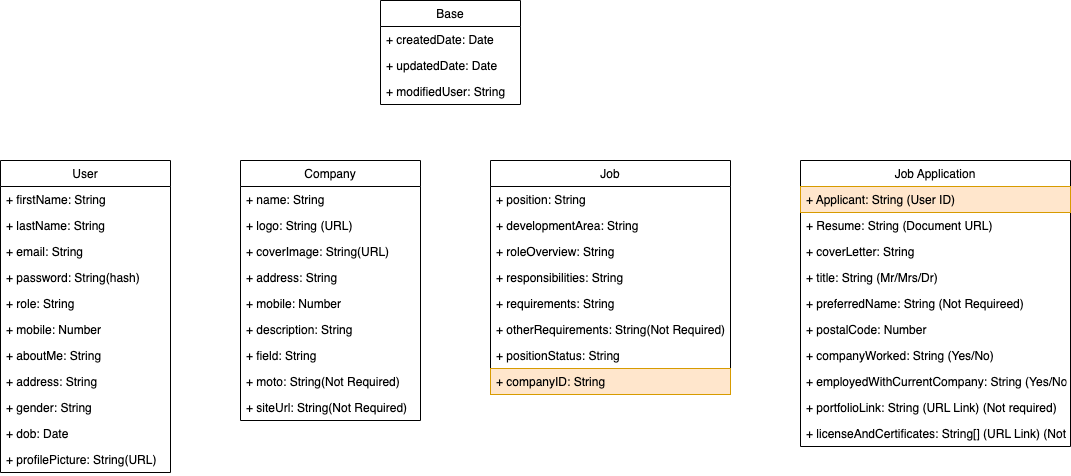

The diagram above was exported from draw.io. Its source (the exported page's mxGraphModel, read from the mxfile embedded in the PNG):
<mxGraphModel dx="1261" dy="819" grid="1" gridSize="10" guides="1" tooltips="1" connect="1" arrows="1" fold="1" page="1" pageScale="1" pageWidth="850" pageHeight="1100" math="0" shadow="0">
  <root>
    <mxCell id="0" />
    <mxCell id="1" parent="0" />
    <mxCell id="4-WE6WVJfUgRyhMsaUWX-1" value="User" style="swimlane;fontStyle=0;childLayout=stackLayout;horizontal=1;startSize=26;fillColor=none;horizontalStack=0;resizeParent=1;resizeParentMax=0;resizeLast=0;collapsible=1;marginBottom=0;" parent="1" vertex="1">
      <mxGeometry x="80" y="200" width="170" height="312" as="geometry" />
    </mxCell>
    <mxCell id="4-WE6WVJfUgRyhMsaUWX-2" value="+ firstName: String" style="text;strokeColor=none;fillColor=none;align=left;verticalAlign=top;spacingLeft=4;spacingRight=4;overflow=hidden;rotatable=0;points=[[0,0.5],[1,0.5]];portConstraint=eastwest;" parent="4-WE6WVJfUgRyhMsaUWX-1" vertex="1">
      <mxGeometry y="26" width="170" height="26" as="geometry" />
    </mxCell>
    <mxCell id="4-WE6WVJfUgRyhMsaUWX-3" value="+ lastName: String" style="text;strokeColor=none;fillColor=none;align=left;verticalAlign=top;spacingLeft=4;spacingRight=4;overflow=hidden;rotatable=0;points=[[0,0.5],[1,0.5]];portConstraint=eastwest;" parent="4-WE6WVJfUgRyhMsaUWX-1" vertex="1">
      <mxGeometry y="52" width="170" height="26" as="geometry" />
    </mxCell>
    <mxCell id="4-WE6WVJfUgRyhMsaUWX-4" value="+ email: String" style="text;strokeColor=none;fillColor=none;align=left;verticalAlign=top;spacingLeft=4;spacingRight=4;overflow=hidden;rotatable=0;points=[[0,0.5],[1,0.5]];portConstraint=eastwest;" parent="4-WE6WVJfUgRyhMsaUWX-1" vertex="1">
      <mxGeometry y="78" width="170" height="26" as="geometry" />
    </mxCell>
    <mxCell id="4-WE6WVJfUgRyhMsaUWX-17" value="+ password: String(hash)" style="text;strokeColor=none;fillColor=none;align=left;verticalAlign=top;spacingLeft=4;spacingRight=4;overflow=hidden;rotatable=0;points=[[0,0.5],[1,0.5]];portConstraint=eastwest;" parent="4-WE6WVJfUgRyhMsaUWX-1" vertex="1">
      <mxGeometry y="104" width="170" height="26" as="geometry" />
    </mxCell>
    <mxCell id="4-WE6WVJfUgRyhMsaUWX-18" value="+ role: String" style="text;strokeColor=none;fillColor=none;align=left;verticalAlign=top;spacingLeft=4;spacingRight=4;overflow=hidden;rotatable=0;points=[[0,0.5],[1,0.5]];portConstraint=eastwest;" parent="4-WE6WVJfUgRyhMsaUWX-1" vertex="1">
      <mxGeometry y="130" width="170" height="26" as="geometry" />
    </mxCell>
    <mxCell id="4-WE6WVJfUgRyhMsaUWX-19" value="+ mobile: Number" style="text;strokeColor=none;fillColor=none;align=left;verticalAlign=top;spacingLeft=4;spacingRight=4;overflow=hidden;rotatable=0;points=[[0,0.5],[1,0.5]];portConstraint=eastwest;" parent="4-WE6WVJfUgRyhMsaUWX-1" vertex="1">
      <mxGeometry y="156" width="170" height="26" as="geometry" />
    </mxCell>
    <mxCell id="4-WE6WVJfUgRyhMsaUWX-21" value="+ aboutMe: String" style="text;strokeColor=none;fillColor=none;align=left;verticalAlign=top;spacingLeft=4;spacingRight=4;overflow=hidden;rotatable=0;points=[[0,0.5],[1,0.5]];portConstraint=eastwest;" parent="4-WE6WVJfUgRyhMsaUWX-1" vertex="1">
      <mxGeometry y="182" width="170" height="26" as="geometry" />
    </mxCell>
    <mxCell id="4-WE6WVJfUgRyhMsaUWX-20" value="+ address: String" style="text;strokeColor=none;fillColor=none;align=left;verticalAlign=top;spacingLeft=4;spacingRight=4;overflow=hidden;rotatable=0;points=[[0,0.5],[1,0.5]];portConstraint=eastwest;" parent="4-WE6WVJfUgRyhMsaUWX-1" vertex="1">
      <mxGeometry y="208" width="170" height="26" as="geometry" />
    </mxCell>
    <mxCell id="4-WE6WVJfUgRyhMsaUWX-22" value="+ gender: String" style="text;strokeColor=none;fillColor=none;align=left;verticalAlign=top;spacingLeft=4;spacingRight=4;overflow=hidden;rotatable=0;points=[[0,0.5],[1,0.5]];portConstraint=eastwest;" parent="4-WE6WVJfUgRyhMsaUWX-1" vertex="1">
      <mxGeometry y="234" width="170" height="26" as="geometry" />
    </mxCell>
    <mxCell id="4-WE6WVJfUgRyhMsaUWX-28" value="+ dob: Date" style="text;strokeColor=none;fillColor=none;align=left;verticalAlign=top;spacingLeft=4;spacingRight=4;overflow=hidden;rotatable=0;points=[[0,0.5],[1,0.5]];portConstraint=eastwest;" parent="4-WE6WVJfUgRyhMsaUWX-1" vertex="1">
      <mxGeometry y="260" width="170" height="26" as="geometry" />
    </mxCell>
    <mxCell id="4-WE6WVJfUgRyhMsaUWX-23" value="+ profilePicture: String(URL)" style="text;strokeColor=none;fillColor=none;align=left;verticalAlign=top;spacingLeft=4;spacingRight=4;overflow=hidden;rotatable=0;points=[[0,0.5],[1,0.5]];portConstraint=eastwest;" parent="4-WE6WVJfUgRyhMsaUWX-1" vertex="1">
      <mxGeometry y="286" width="170" height="26" as="geometry" />
    </mxCell>
    <mxCell id="4-WE6WVJfUgRyhMsaUWX-5" value="Company" style="swimlane;fontStyle=0;childLayout=stackLayout;horizontal=1;startSize=26;fillColor=none;horizontalStack=0;resizeParent=1;resizeParentMax=0;resizeLast=0;collapsible=1;marginBottom=0;" parent="1" vertex="1">
      <mxGeometry x="320" y="200" width="180" height="260" as="geometry" />
    </mxCell>
    <mxCell id="4-WE6WVJfUgRyhMsaUWX-6" value="+ name: String" style="text;strokeColor=none;fillColor=none;align=left;verticalAlign=top;spacingLeft=4;spacingRight=4;overflow=hidden;rotatable=0;points=[[0,0.5],[1,0.5]];portConstraint=eastwest;" parent="4-WE6WVJfUgRyhMsaUWX-5" vertex="1">
      <mxGeometry y="26" width="180" height="26" as="geometry" />
    </mxCell>
    <mxCell id="4-WE6WVJfUgRyhMsaUWX-7" value="+ logo: String (URL) " style="text;strokeColor=none;fillColor=none;align=left;verticalAlign=top;spacingLeft=4;spacingRight=4;overflow=hidden;rotatable=0;points=[[0,0.5],[1,0.5]];portConstraint=eastwest;" parent="4-WE6WVJfUgRyhMsaUWX-5" vertex="1">
      <mxGeometry y="52" width="180" height="26" as="geometry" />
    </mxCell>
    <mxCell id="4-WE6WVJfUgRyhMsaUWX-8" value="+ coverImage: String(URL)" style="text;strokeColor=none;fillColor=none;align=left;verticalAlign=top;spacingLeft=4;spacingRight=4;overflow=hidden;rotatable=0;points=[[0,0.5],[1,0.5]];portConstraint=eastwest;" parent="4-WE6WVJfUgRyhMsaUWX-5" vertex="1">
      <mxGeometry y="78" width="180" height="26" as="geometry" />
    </mxCell>
    <mxCell id="4-WE6WVJfUgRyhMsaUWX-30" value="+ address: String " style="text;strokeColor=none;fillColor=none;align=left;verticalAlign=top;spacingLeft=4;spacingRight=4;overflow=hidden;rotatable=0;points=[[0,0.5],[1,0.5]];portConstraint=eastwest;" parent="4-WE6WVJfUgRyhMsaUWX-5" vertex="1">
      <mxGeometry y="104" width="180" height="26" as="geometry" />
    </mxCell>
    <mxCell id="4-WE6WVJfUgRyhMsaUWX-31" value="+ mobile: Number " style="text;strokeColor=none;fillColor=none;align=left;verticalAlign=top;spacingLeft=4;spacingRight=4;overflow=hidden;rotatable=0;points=[[0,0.5],[1,0.5]];portConstraint=eastwest;" parent="4-WE6WVJfUgRyhMsaUWX-5" vertex="1">
      <mxGeometry y="130" width="180" height="26" as="geometry" />
    </mxCell>
    <mxCell id="4-WE6WVJfUgRyhMsaUWX-32" value="+ description: String " style="text;strokeColor=none;fillColor=none;align=left;verticalAlign=top;spacingLeft=4;spacingRight=4;overflow=hidden;rotatable=0;points=[[0,0.5],[1,0.5]];portConstraint=eastwest;" parent="4-WE6WVJfUgRyhMsaUWX-5" vertex="1">
      <mxGeometry y="156" width="180" height="26" as="geometry" />
    </mxCell>
    <mxCell id="4-WE6WVJfUgRyhMsaUWX-34" value="+ field: String " style="text;strokeColor=none;fillColor=none;align=left;verticalAlign=top;spacingLeft=4;spacingRight=4;overflow=hidden;rotatable=0;points=[[0,0.5],[1,0.5]];portConstraint=eastwest;" parent="4-WE6WVJfUgRyhMsaUWX-5" vertex="1">
      <mxGeometry y="182" width="180" height="26" as="geometry" />
    </mxCell>
    <mxCell id="4-WE6WVJfUgRyhMsaUWX-35" value="+ moto: String(Not Required) " style="text;strokeColor=none;fillColor=none;align=left;verticalAlign=top;spacingLeft=4;spacingRight=4;overflow=hidden;rotatable=0;points=[[0,0.5],[1,0.5]];portConstraint=eastwest;" parent="4-WE6WVJfUgRyhMsaUWX-5" vertex="1">
      <mxGeometry y="208" width="180" height="26" as="geometry" />
    </mxCell>
    <mxCell id="4-WE6WVJfUgRyhMsaUWX-36" value="+ siteUrl: String(Not Required) " style="text;strokeColor=none;fillColor=none;align=left;verticalAlign=top;spacingLeft=4;spacingRight=4;overflow=hidden;rotatable=0;points=[[0,0.5],[1,0.5]];portConstraint=eastwest;" parent="4-WE6WVJfUgRyhMsaUWX-5" vertex="1">
      <mxGeometry y="234" width="180" height="26" as="geometry" />
    </mxCell>
    <mxCell id="4-WE6WVJfUgRyhMsaUWX-9" value="Job" style="swimlane;fontStyle=0;childLayout=stackLayout;horizontal=1;startSize=26;fillColor=none;horizontalStack=0;resizeParent=1;resizeParentMax=0;resizeLast=0;collapsible=1;marginBottom=0;" parent="1" vertex="1">
      <mxGeometry x="570" y="200" width="240" height="234" as="geometry" />
    </mxCell>
    <mxCell id="4-WE6WVJfUgRyhMsaUWX-10" value="+ position: String" style="text;strokeColor=none;fillColor=none;align=left;verticalAlign=top;spacingLeft=4;spacingRight=4;overflow=hidden;rotatable=0;points=[[0,0.5],[1,0.5]];portConstraint=eastwest;" parent="4-WE6WVJfUgRyhMsaUWX-9" vertex="1">
      <mxGeometry y="26" width="240" height="26" as="geometry" />
    </mxCell>
    <mxCell id="4-WE6WVJfUgRyhMsaUWX-11" value="+ developmentArea: String" style="text;strokeColor=none;fillColor=none;align=left;verticalAlign=top;spacingLeft=4;spacingRight=4;overflow=hidden;rotatable=0;points=[[0,0.5],[1,0.5]];portConstraint=eastwest;" parent="4-WE6WVJfUgRyhMsaUWX-9" vertex="1">
      <mxGeometry y="52" width="240" height="26" as="geometry" />
    </mxCell>
    <mxCell id="4-WE6WVJfUgRyhMsaUWX-12" value="+ roleOverview: String" style="text;strokeColor=none;fillColor=none;align=left;verticalAlign=top;spacingLeft=4;spacingRight=4;overflow=hidden;rotatable=0;points=[[0,0.5],[1,0.5]];portConstraint=eastwest;" parent="4-WE6WVJfUgRyhMsaUWX-9" vertex="1">
      <mxGeometry y="78" width="240" height="26" as="geometry" />
    </mxCell>
    <mxCell id="4-WE6WVJfUgRyhMsaUWX-37" value="+ responsibilities: String" style="text;strokeColor=none;fillColor=none;align=left;verticalAlign=top;spacingLeft=4;spacingRight=4;overflow=hidden;rotatable=0;points=[[0,0.5],[1,0.5]];portConstraint=eastwest;" parent="4-WE6WVJfUgRyhMsaUWX-9" vertex="1">
      <mxGeometry y="104" width="240" height="26" as="geometry" />
    </mxCell>
    <mxCell id="4-WE6WVJfUgRyhMsaUWX-38" value="+ requirements: String" style="text;strokeColor=none;fillColor=none;align=left;verticalAlign=top;spacingLeft=4;spacingRight=4;overflow=hidden;rotatable=0;points=[[0,0.5],[1,0.5]];portConstraint=eastwest;" parent="4-WE6WVJfUgRyhMsaUWX-9" vertex="1">
      <mxGeometry y="130" width="240" height="26" as="geometry" />
    </mxCell>
    <mxCell id="4-WE6WVJfUgRyhMsaUWX-39" value="+ otherRequirements: String(Not Required)" style="text;strokeColor=none;fillColor=none;align=left;verticalAlign=top;spacingLeft=4;spacingRight=4;overflow=hidden;rotatable=0;points=[[0,0.5],[1,0.5]];portConstraint=eastwest;" parent="4-WE6WVJfUgRyhMsaUWX-9" vertex="1">
      <mxGeometry y="156" width="240" height="26" as="geometry" />
    </mxCell>
    <mxCell id="4-WE6WVJfUgRyhMsaUWX-40" value="+ positionStatus: String" style="text;strokeColor=none;fillColor=none;align=left;verticalAlign=top;spacingLeft=4;spacingRight=4;overflow=hidden;rotatable=0;points=[[0,0.5],[1,0.5]];portConstraint=eastwest;" parent="4-WE6WVJfUgRyhMsaUWX-9" vertex="1">
      <mxGeometry y="182" width="240" height="26" as="geometry" />
    </mxCell>
    <mxCell id="6JgfYmBHh5AMaIQ4m7hy-5" value="+ companyID: String" style="text;strokeColor=#d79b00;fillColor=#ffe6cc;align=left;verticalAlign=top;spacingLeft=4;spacingRight=4;overflow=hidden;rotatable=0;points=[[0,0.5],[1,0.5]];portConstraint=eastwest;" vertex="1" parent="4-WE6WVJfUgRyhMsaUWX-9">
      <mxGeometry y="208" width="240" height="26" as="geometry" />
    </mxCell>
    <mxCell id="4-WE6WVJfUgRyhMsaUWX-13" value="Job Application" style="swimlane;fontStyle=0;childLayout=stackLayout;horizontal=1;startSize=26;fillColor=none;horizontalStack=0;resizeParent=1;resizeParentMax=0;resizeLast=0;collapsible=1;marginBottom=0;" parent="1" vertex="1">
      <mxGeometry x="880" y="200" width="270" height="286" as="geometry" />
    </mxCell>
    <mxCell id="4-WE6WVJfUgRyhMsaUWX-14" value="+ Applicant: String (User ID)" style="text;strokeColor=#d79b00;fillColor=#ffe6cc;align=left;verticalAlign=top;spacingLeft=4;spacingRight=4;overflow=hidden;rotatable=0;points=[[0,0.5],[1,0.5]];portConstraint=eastwest;" parent="4-WE6WVJfUgRyhMsaUWX-13" vertex="1">
      <mxGeometry y="26" width="270" height="26" as="geometry" />
    </mxCell>
    <mxCell id="4-WE6WVJfUgRyhMsaUWX-15" value="+ Resume: String (Document URL)" style="text;strokeColor=none;fillColor=none;align=left;verticalAlign=top;spacingLeft=4;spacingRight=4;overflow=hidden;rotatable=0;points=[[0,0.5],[1,0.5]];portConstraint=eastwest;" parent="4-WE6WVJfUgRyhMsaUWX-13" vertex="1">
      <mxGeometry y="52" width="270" height="26" as="geometry" />
    </mxCell>
    <mxCell id="4-WE6WVJfUgRyhMsaUWX-16" value="+ coverLetter: String" style="text;strokeColor=none;fillColor=none;align=left;verticalAlign=top;spacingLeft=4;spacingRight=4;overflow=hidden;rotatable=0;points=[[0,0.5],[1,0.5]];portConstraint=eastwest;" parent="4-WE6WVJfUgRyhMsaUWX-13" vertex="1">
      <mxGeometry y="78" width="270" height="26" as="geometry" />
    </mxCell>
    <mxCell id="4-WE6WVJfUgRyhMsaUWX-54" value="+ title: String (Mr/Mrs/Dr)" style="text;strokeColor=none;fillColor=none;align=left;verticalAlign=top;spacingLeft=4;spacingRight=4;overflow=hidden;rotatable=0;points=[[0,0.5],[1,0.5]];portConstraint=eastwest;" parent="4-WE6WVJfUgRyhMsaUWX-13" vertex="1">
      <mxGeometry y="104" width="270" height="26" as="geometry" />
    </mxCell>
    <mxCell id="4-WE6WVJfUgRyhMsaUWX-53" value="+ preferredName: String (Not Requireed)" style="text;strokeColor=none;fillColor=none;align=left;verticalAlign=top;spacingLeft=4;spacingRight=4;overflow=hidden;rotatable=0;points=[[0,0.5],[1,0.5]];portConstraint=eastwest;" parent="4-WE6WVJfUgRyhMsaUWX-13" vertex="1">
      <mxGeometry y="130" width="270" height="26" as="geometry" />
    </mxCell>
    <mxCell id="4-WE6WVJfUgRyhMsaUWX-55" value="+ postalCode: Number" style="text;strokeColor=none;fillColor=none;align=left;verticalAlign=top;spacingLeft=4;spacingRight=4;overflow=hidden;rotatable=0;points=[[0,0.5],[1,0.5]];portConstraint=eastwest;" parent="4-WE6WVJfUgRyhMsaUWX-13" vertex="1">
      <mxGeometry y="156" width="270" height="26" as="geometry" />
    </mxCell>
    <mxCell id="6JgfYmBHh5AMaIQ4m7hy-1" value="+ companyWorked: String (Yes/No)" style="text;strokeColor=none;fillColor=none;align=left;verticalAlign=top;spacingLeft=4;spacingRight=4;overflow=hidden;rotatable=0;points=[[0,0.5],[1,0.5]];portConstraint=eastwest;" vertex="1" parent="4-WE6WVJfUgRyhMsaUWX-13">
      <mxGeometry y="182" width="270" height="26" as="geometry" />
    </mxCell>
    <mxCell id="6JgfYmBHh5AMaIQ4m7hy-2" value="+ employedWithCurrentCompany: String (Yes/No)" style="text;strokeColor=none;fillColor=none;align=left;verticalAlign=top;spacingLeft=4;spacingRight=4;overflow=hidden;rotatable=0;points=[[0,0.5],[1,0.5]];portConstraint=eastwest;" vertex="1" parent="4-WE6WVJfUgRyhMsaUWX-13">
      <mxGeometry y="208" width="270" height="26" as="geometry" />
    </mxCell>
    <mxCell id="6JgfYmBHh5AMaIQ4m7hy-3" value="+ portfolioLink: String (URL Link) (Not required)" style="text;strokeColor=none;fillColor=none;align=left;verticalAlign=top;spacingLeft=4;spacingRight=4;overflow=hidden;rotatable=0;points=[[0,0.5],[1,0.5]];portConstraint=eastwest;" vertex="1" parent="4-WE6WVJfUgRyhMsaUWX-13">
      <mxGeometry y="234" width="270" height="26" as="geometry" />
    </mxCell>
    <mxCell id="6JgfYmBHh5AMaIQ4m7hy-4" value="+ licenseAndCertificates: String[] (URL Link) (Not required)" style="text;strokeColor=none;fillColor=none;align=left;verticalAlign=top;spacingLeft=4;spacingRight=4;overflow=hidden;rotatable=0;points=[[0,0.5],[1,0.5]];portConstraint=eastwest;" vertex="1" parent="4-WE6WVJfUgRyhMsaUWX-13">
      <mxGeometry y="260" width="270" height="26" as="geometry" />
    </mxCell>
    <mxCell id="4-WE6WVJfUgRyhMsaUWX-24" value="Base" style="swimlane;fontStyle=0;childLayout=stackLayout;horizontal=1;startSize=26;fillColor=none;horizontalStack=0;resizeParent=1;resizeParentMax=0;resizeLast=0;collapsible=1;marginBottom=0;" parent="1" vertex="1">
      <mxGeometry x="460" y="40" width="140" height="104" as="geometry" />
    </mxCell>
    <mxCell id="4-WE6WVJfUgRyhMsaUWX-25" value="+ createdDate: Date" style="text;strokeColor=none;fillColor=none;align=left;verticalAlign=top;spacingLeft=4;spacingRight=4;overflow=hidden;rotatable=0;points=[[0,0.5],[1,0.5]];portConstraint=eastwest;" parent="4-WE6WVJfUgRyhMsaUWX-24" vertex="1">
      <mxGeometry y="26" width="140" height="26" as="geometry" />
    </mxCell>
    <mxCell id="4-WE6WVJfUgRyhMsaUWX-26" value="+ updatedDate: Date" style="text;strokeColor=none;fillColor=none;align=left;verticalAlign=top;spacingLeft=4;spacingRight=4;overflow=hidden;rotatable=0;points=[[0,0.5],[1,0.5]];portConstraint=eastwest;" parent="4-WE6WVJfUgRyhMsaUWX-24" vertex="1">
      <mxGeometry y="52" width="140" height="26" as="geometry" />
    </mxCell>
    <mxCell id="4-WE6WVJfUgRyhMsaUWX-27" value="+ modifiedUser: String" style="text;strokeColor=none;fillColor=none;align=left;verticalAlign=top;spacingLeft=4;spacingRight=4;overflow=hidden;rotatable=0;points=[[0,0.5],[1,0.5]];portConstraint=eastwest;" parent="4-WE6WVJfUgRyhMsaUWX-24" vertex="1">
      <mxGeometry y="78" width="140" height="26" as="geometry" />
    </mxCell>
  </root>
</mxGraphModel>